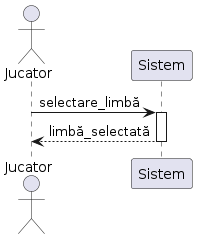

The diagram above was rendered by PlantUML. Its source (embedded in the PNG):
@startuml
actor Jucator
participant Sistem
Jucator-> Sistem: selectare_limbă
activate Sistem
Sistem --> Jucator: limbă_selectată
deactivate Sistem
@enduml